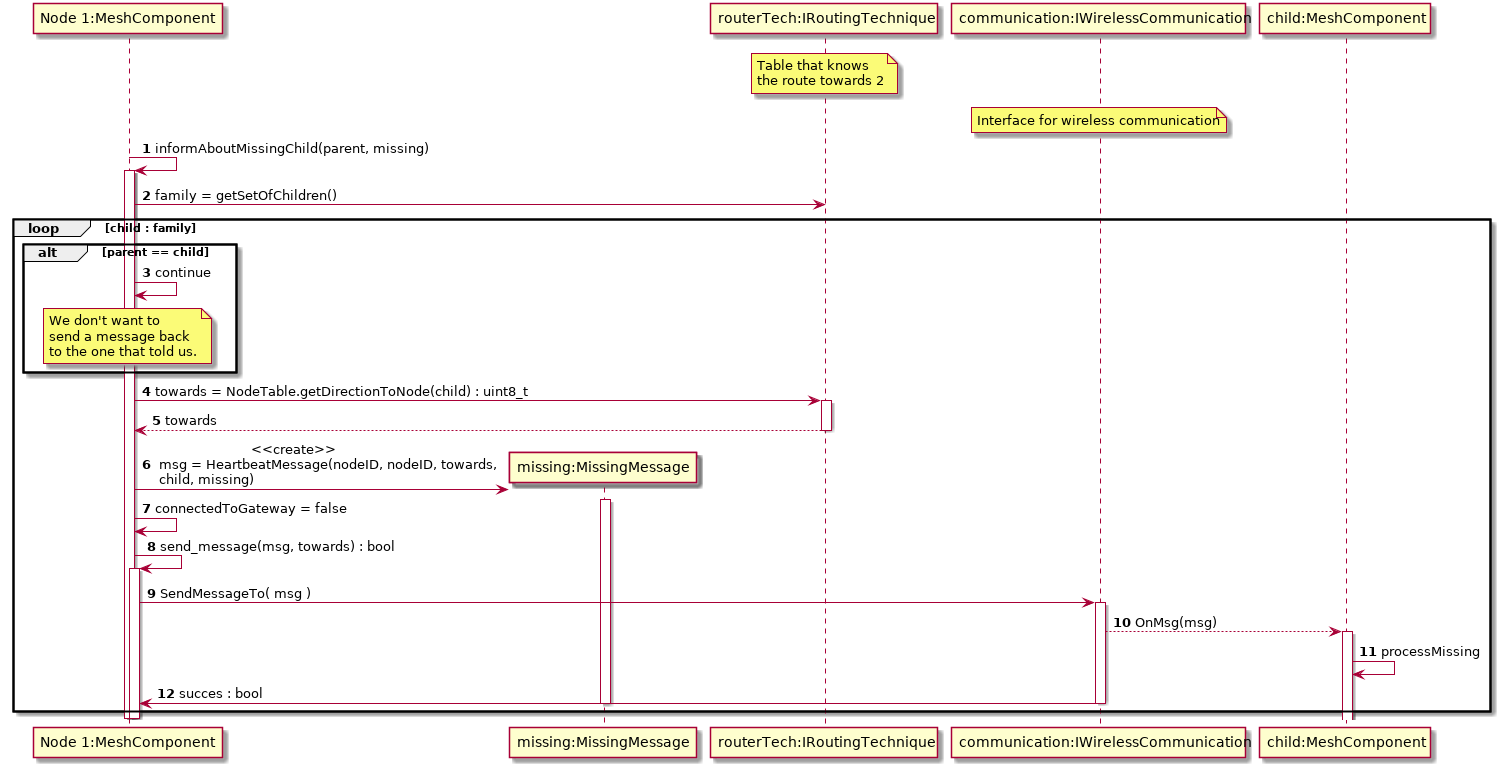

The diagram above was rendered by PlantUML. Its source (embedded in the PNG):
@startuml
autonumber
participant "Node 1:MeshComponent" as 1
participant "missing:MissingMessage" as 1m
participant "routerTech:IRoutingTechnique" as 1NT
note over 1NT: Table that knows\nthe route towards 2
participant "communication:IWirelessCommunication" as IWS
note over IWS: Interface for wireless communication
participant "child:MeshComponent" as 2



1-> 1  : informAboutMissingChild(parent, missing)
activate 1
1 -> 1NT : family = getSetOfChildren()
loop child : family
alt parent == child
1 -> 1 : continue
note over 1: We don't want to \nsend a message back\nto the one that told us.
end
1 -> 1NT ++: towards = NodeTable.getDirectionToNode(child) : uint8_t
return towards 
create 1m
1 -> 1m ++: \t\t\t<<create>>\n msg = HeartbeatMessage(nodeID, nodeID, towards,\n child, missing)
1 -> 1 : connectedToGateway = false
1 -> 1 ++ : send_message(msg, towards) : bool
1 -> IWS++ : SendMessageTo( msg )
IWS --> 2 +: OnMsg(msg)
2->2 : processMissing
1 <- IWS --: succes : bool
deactivate 1m
end

deactivate 1
deactivate 1





@enduml